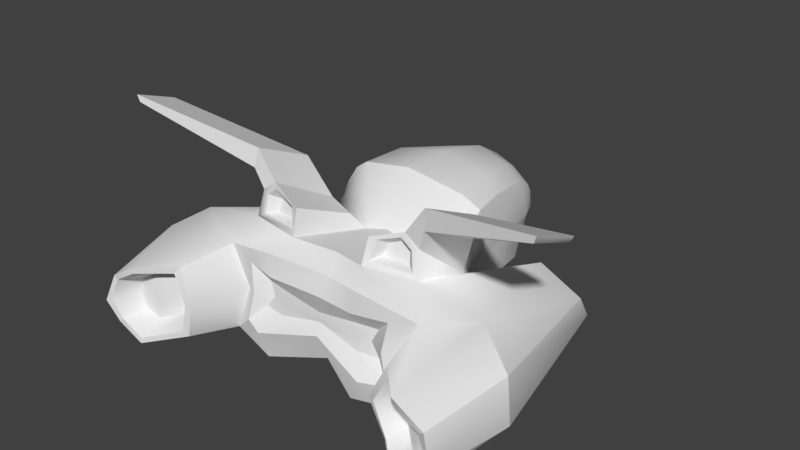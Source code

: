 # Source: Laser_Car_Pod.blend  (saved by Blender 2.79.0; exported with 4.5.12 LTS)
import bpy
from mathutils import Matrix  # noqa: F401  (used for matrix-valued properties, if any)

bpy.ops.wm.read_factory_settings(use_empty=True)
scene = bpy.context.scene
scene.name = 'Scene'

# ---- collections
col_collection_1 = bpy.data.collections.new('Collection 1'); scene.collection.children.link(col_collection_1)

# ---- materials (node trees are filled in below, after node groups)
mat_material = bpy.data.materials.new('Material')
mat_material.alpha_threshold = 0.0
mat_material.use_transparent_shadow = False
mat_material.roughness = 0.5
mat_material.line_color = (0.0, 0.0, 0.0, 1.0)

# ---- material node trees

# ---- world
world_world = bpy.data.worlds.new('World'); scene.world = world_world
world_world.color = (0.05088, 0.05088, 0.05088)
world_world.use_sun_shadow = False
world_world.sun_shadow_jitter_overblur = 0.0
world_world.cycles.sampling_method = 'MANUAL'

# ---- meshes
me_cube = bpy.data.meshes.new('Cube')
me_cube.from_pydata([(-2.173, 0.2799, -0.6366), (-2.173, 0.2799, -0.1771), (-1.597, -2.552, -0.7705), (-1.606, -2.546, 0.5511), (-1.376, 0.451, -0.7692), (-1.376, 0.4985, 0.005997), (-2.665, -3.758, -0.5436), (-2.222, -3.774, -0.7026), (-2.222, -3.774, 0.4595), (-2.665, -3.758, 0.1886), (-1.783, -3.327, 0.4414), (-1.743, -3.327, -0.6174), (-1.208, -1.123, 0.4763), (-2.137, 0.3055, -0.6105), (-2.137, 0.3055, -0.2043), (-1.412, 0.4355, -0.7445), (-1.412, 0.4864, -0.03936), (-1.978, 0.278, -0.5471), (-1.978, 0.278, -0.272), (-1.55, 0.3146, -0.6069), (-1.55, 0.3475, -0.1897), (-2.286, 0.2996, -0.4067), (-1.29, -2.584, -0.009122), (-1.209, 0.5407, -0.3816), (-2.501, -3.399, -0.4327), (-2.813, -3.833, -0.2192), (-1.564, -3.401, -0.03689), (-2.268, 0.3252, -0.409), (-1.255, 0.5186, -0.3919), (-1.973, 0.2117, -0.3844), (-1.429, 0.2893, -0.3815), (-2.601, -3.753, -0.4716), (-2.222, -3.767, -0.6198), (-2.222, -3.767, 0.3753), (-2.601, -3.753, 0.1434), (-2.756, -3.787, -0.2058), (-1.646, -3.417, -0.04969), (-1.811, -3.384, -0.5468), (-1.852, -3.384, 0.3452), (-2.234, -3.409, -0.4792), (-2.279, -3.407, -0.1295), (-2.234, -3.409, 0.2202), (-2.501, -3.399, 0.05812), (-2.618, -3.397, -0.1873), (-1.819, -3.138, -0.07756), (-1.946, -3.139, -0.4269), (-1.986, -3.139, 0.1696), (-0.7365, -2.819, -0.7705), (-0.3634, -1.233, 0.6597), (-0.7458, -2.709, 0.7522), (0.0, -2.447, -0.6748), (0.0, -1.529, -0.7558), (0.0, -2.416, 0.5679), (-2.722, -2.539, -0.5804), (-2.909, -2.539, 0.3824), (-3.014, -2.609, -0.2239), (-2.358, -2.263, 0.7431), (-1.838, -2.028, -0.8537), (-1.384, -2.259, 0.9183), (-0.5885, -2.407, 0.9183), (-1.231, -2.698, -0.4447), (-1.19, -2.61, 0.4264), (-1.121, -2.668, -0.009122), (-0.8822, -2.851, -0.4447), (-0.6963, -2.741, 0.4264), (0.0, -2.637, -0.24), (0.0, -2.585, 0.3313), (-0.9938, -2.549, -0.2015), (-0.9502, -2.503, 0.1832), (-0.8544, -2.531, -0.009122), (-0.6621, -2.6, -0.2015), (-0.6343, -2.596, -0.009122), (-0.6009, -2.564, 0.1832), (0.0, -2.569, -0.05503), (0.0, -2.586, 0.02433), (0.0, -2.567, 0.08977), (0.0, 1.649, 0.08912), (0.0, 1.383, -0.2138), (0.0, 0.9348, -0.4828), (0.0, 0.461, -0.7159), (0.0, -2.221, 0.8347), (0.0, 0.1344, -0.7983), (0.0, -0.2603, -0.8091), (0.0, -1.13, -0.8646), (-0.5709, 1.036, -0.2443), (-0.5818, 1.181, 0.04947), (-0.8356, 0.6462, -0.1582), (-0.846, 0.7414, 0.1355), (-0.9158, -0.05021, -0.1591), (-0.9279, 0.02081, 0.1346), (-0.9572, -0.5038, 0.06733), (-0.2453, 1.554, 0.05343), (-0.4828, 1.3, 0.05119), (-0.1674, 1.331, -0.2403), (-0.4675, 1.143, -0.2425), (-0.1686, 0.8959, -0.5012), (-0.4694, 0.9561, -0.3575), (-0.258, 0.4407, -0.7272), (-0.5417, 0.4854, -0.5675), (-0.3383, 0.1192, -0.8071), (-0.605, 0.06778, -0.6485), (-0.3902, -0.2927, -0.8176), (-0.6541, -0.3876, -0.6526), (-0.4451, -1.161, -0.8714), (-0.5684, 1.414, 0.315), (-0.6964, 1.17, 0.6761), (0.0, -0.04857, 1.513), (0.0, 0.8471, 1.304), (0.0, 1.298, 1.036), (0.0, 1.633, 0.7321), (0.0, 1.928, 0.3597), (-0.8235, 0.9011, 0.4083), (-0.8588, 0.7729, 0.7694), (-0.9881, 0.04664, 0.4073), (-1.043, -0.05486, 0.7684), (-0.7342, -0.05319, 1.363), (-0.9603, -0.05074, 1.143), (-0.5399, 0.7743, 1.174), (-0.7651, 0.7624, 0.9823), (-0.3792, 1.176, 0.9755), (-0.64, 1.179, 0.7643), (-0.2184, 1.554, 0.6804), (-0.5927, 1.287, 0.6774), (-0.1778, 1.815, 0.3193), (-0.3986, 1.545, 0.3169), (-1.434, -2.225, 1.602), (-0.6532, -2.333, 0.9851), (-1.453, -1.265, 1.131), (-1.44, -1.224, 1.441), (-1.265, -2.237, 0.9851), (-1.001, -1.211, 0.9327), (-1.102, -2.178, 1.467), (-1.326, -2.177, 1.302), (-1.225, -2.205, 1.268), (-1.061, -2.205, 1.389), (-0.9921, -2.069, 1.267), (-1.097, -2.068, 1.189), (-0.7171, -2.139, 1.008), (-1.12, -2.111, 1.008), (-0.7256, -2.261, 1.267), (-0.5179, -1.381, 0.8933), (-0.6151, -2.292, 1.288), (-0.8105, -2.117, 1.201), (-1.393, -2.171, 1.877), (-3.196, -2.633, 2.21), (-3.23, -2.642, 2.312), (-3.234, -1.958, 1.962), (-3.286, -1.974, 2.064), (-1.302, -1.773, -0.8775), (-1.076, -1.47, -0.3754), (-0.8282, -1.398, -0.6001), (-0.7978, -1.743, -0.7658), (-1.06, -1.666, -0.6846), (0.0, -1.22, 0.7582), (0.0, -0.7602, 1.507), (-0.9572, -0.5038, 0.06733), (-0.9707, -0.3738, 0.355), (-0.9639, -0.4804, 0.2622), (-1.167, -0.9183, 0.5777), (-1.1, -0.5132, 0.715), (-1.128, -0.7012, 0.6667), (-0.8293, -0.6755, 1.331), (-1.079, -0.6072, 1.156), (-1.084, -0.7818, 1.002)], [], [(12, 90, 150, 149), (4, 57, 53, 0), (53, 6, 25, 55), (3, 56, 8, 10), (1, 5, 16, 14), (8, 9, 34, 33), (11, 26, 36, 37), (25, 9, 54, 55), (54, 9, 8, 56), (22, 3, 10, 26), (57, 148, 2, 11, 7), (5, 58, 12), (14, 16, 20, 18), (21, 1, 14, 27), (4, 0, 13, 15), (23, 4, 15, 28), (30, 19, 17, 29), (27, 14, 18, 29), (15, 13, 17, 19), (28, 15, 19, 30), (16, 28, 30, 20), (13, 27, 29, 17), (20, 30, 29, 18), (5, 23, 28, 16), (0, 21, 27, 13), (2, 22, 26, 11), (10, 8, 33, 38), (9, 25, 35, 34), (31, 32, 39, 24), (33, 34, 42, 41), (37, 36, 44, 45), (38, 33, 41, 46), (6, 7, 32, 31), (26, 10, 38, 36), (7, 11, 37, 32), (25, 6, 31, 35), (40, 41, 42, 43), (44, 46, 41, 40), (45, 44, 40, 39), (39, 40, 43, 24), (36, 38, 46, 44), (32, 37, 45, 39), (35, 31, 24, 43), (34, 35, 43, 42), (59, 49, 52, 80), (5, 56, 58), (57, 4, 148), (47, 50, 65, 63), (93, 77, 78, 95), (2, 151, 47), (49, 3, 61, 64), (150, 103, 83, 51, 151), (0, 53, 55, 21), (1, 54, 56, 5), (21, 55, 54, 1), (47, 151, 51, 50), (5, 12, 149, 23), (63, 65, 73, 70), (61, 62, 69, 68), (60, 63, 70, 67), (2, 47, 63, 60), (52, 49, 64, 66), (3, 22, 62, 61), (22, 2, 60, 62), (68, 69, 71, 72), (69, 67, 70, 71), (72, 71, 74, 75), (71, 70, 73, 74), (64, 61, 68, 72), (62, 60, 67, 69), (66, 64, 72, 75), (92, 94, 84, 85), (94, 96, 84), (98, 86, 84, 96), (100, 88, 86, 98), (102, 150, 88, 100), (91, 76, 77, 93), (95, 78, 79, 97), (85, 84, 86, 87), (87, 86, 88, 89), (97, 79, 81, 99), (99, 81, 82, 101), (89, 88, 150, 90), (101, 82, 83, 103), (114, 113, 156, 159), (92, 85, 104, 124), (85, 87, 111, 104), (76, 91, 123, 110), (87, 89, 113, 111), (94, 92, 91, 93), (96, 94, 93, 95), (98, 96, 95, 97), (100, 98, 97, 99), (102, 100, 99, 101), (150, 102, 101, 103), (91, 92, 124, 123), (116, 114, 159, 162), (90, 12, 158, 155), (116, 162, 161, 115), (118, 112, 114, 116), (120, 105, 112, 118), (122, 105, 120), (122, 124, 104, 105), (121, 109, 110, 123), (105, 104, 111, 112), (112, 111, 113, 114), (119, 108, 109, 121), (117, 107, 108, 119), (89, 90, 155, 157, 156, 113), (115, 106, 107, 117), (118, 116, 115, 117), (120, 118, 117, 119), (122, 120, 119, 121), (124, 122, 121, 123), (3, 49, 59, 58), (59, 141, 139, 126), (48, 12, 130, 140), (59, 48, 140, 141), (138, 137, 142, 135, 136), (134, 133, 136, 135), (12, 58, 132), (131, 132, 133, 134), (132, 58, 129, 133), (58, 59, 126, 129), (126, 139, 142, 137), (143, 128, 147, 145), (129, 126, 137, 138), (130, 131, 141, 140), (141, 131, 134, 139), (133, 129, 138, 136), (139, 134, 135, 142), (125, 143, 145, 144), (130, 12, 127, 128), (132, 131, 143, 125), (12, 132, 125, 127), (131, 130, 128, 143), (144, 145, 147, 146), (128, 127, 146, 147), (127, 125, 144, 146), (148, 152, 151), (148, 4, 152), (152, 4, 23, 149), (150, 152, 149), (151, 152, 150), (58, 56, 3), (153, 48, 59, 80), (2, 148, 151), (53, 57, 7, 6), (155, 158, 160, 157), (157, 160, 159, 156), (161, 162, 163), (161, 163, 158, 12), (162, 159, 160, 163), (163, 160, 158), (161, 154, 106, 115), (154, 161, 12, 48, 153)])
me_cube.polygons.foreach_set('use_smooth', [True] * 156)
_k = set([(0, 4), (0, 13), (0, 21), (0, 53), (1, 5), (1, 14), (1, 21), (1, 54), (2, 11), (2, 22), (2, 47), (2, 60), (3, 10), (3, 22), (3, 49), (3, 61), (4, 15), (4, 23), (4, 148), (5, 12), (5, 16), (5, 23), (6, 7), (6, 25), (6, 31), (6, 53), (7, 11), (8, 9), (8, 10), (9, 25), (9, 34), (9, 54), (10, 26), (10, 38), (11, 26), (12, 48), (12, 58), (12, 127), (12, 130), (12, 132), (12, 149), (13, 15), (13, 17), (13, 27), (14, 16), (14, 18), (14, 27), (15, 19), (15, 28), (16, 20), (16, 28), (17, 19), (17, 29), (18, 20), (18, 29), (19, 30), (20, 30), (23, 28), (23, 149), (24, 31), (24, 39), (24, 43), (31, 32), (31, 35), (32, 37), (33, 34), (33, 38), (34, 35), (34, 42), (36, 37), (36, 38), (38, 46), (39, 45), (41, 42), (41, 46), (42, 43), (44, 45), (44, 46), (47, 50), (48, 59), (48, 140), (48, 153), (49, 52), (51, 151), (53, 55), (53, 57), (54, 55), (54, 56), (57, 148), (58, 59), (59, 80), (59, 141), (60, 62), (60, 63), (60, 67), (61, 62), (61, 64), (61, 68), (63, 65), (64, 66), (67, 69), (67, 70), (68, 69), (68, 72), (70, 73), (72, 75), (76, 91), (77, 93), (83, 103), (84, 86), (84, 94), (85, 87), (85, 92), (86, 88), (87, 89), (88, 150), (89, 90), (90, 150), (90, 155), (91, 92), (93, 94), (94, 96), (96, 98), (98, 100), (100, 102), (102, 150), (103, 150), (104, 111), (104, 124), (110, 123), (111, 113), (113, 156), (116, 118), (116, 162), (118, 120), (120, 122), (122, 124), (123, 124), (125, 127), (125, 132), (125, 143), (125, 144), (126, 129), (126, 137), (126, 139), (127, 128), (127, 146), (128, 130), (128, 143), (128, 147), (129, 133), (129, 138), (130, 131), (130, 140), (131, 132), (131, 141), (131, 143), (133, 134), (133, 136), (134, 135), (134, 139), (135, 136), (135, 142), (136, 138), (137, 138), (137, 142), (139, 142), (140, 141), (143, 145), (144, 145), (145, 147), (146, 147), (148, 151), (148, 152), (149, 152), (150, 152), (151, 152), (154, 161), (155, 157), (155, 158), (156, 157), (156, 159), (158, 163), (159, 162), (161, 162), (162, 163)])
me_cube.attributes.new('sharp_edge', 'BOOLEAN', 'EDGE').data.foreach_set('value', [ (min(e.vertices), max(e.vertices)) in _k for e in me_cube.edges])
_uv = me_cube.uv_layers.new(name='UVMap')
_uv.uv.foreach_set('vector', [0.278, 0.7768, 0.1956, 0.8277, 0.1546, 0.695, 0.1969, 0.6955, 0.2002, 0.5514, 0.1806, 0.2851, 0.2817, 0.2218, 0.2831, 0.5196, 0.2817, 0.2218, 0.288, 0.101, 0.325, 0.0975, 0.3274, 0.2136, 0.5564, 0.2053, 0.4529, 0.2526, 0.4287, 0.08745, 0.4976, 0.1018, 0.3349, 0.5206, 0.4171, 0.5657, 0.4117, 0.5679, 0.3353, 0.5262, 0.4287, 0.08745, 0.3718, 0.09504, 0.3719, 0.08642, 0.4264, 0.07834, 0.1742, 0.1183, 0.1155, 0.06563, 0.1256, 0.061, 0.1793, 0.1053, 0.325, 0.0975, 0.3718, 0.09504, 0.3866, 0.2212, 0.3274, 0.2136, 0.3866, 0.2212, 0.3718, 0.09504, 0.4287, 0.08745, 0.4529, 0.2526, 0.6388, 0.1447, 0.5564, 0.2053, 0.4976, 0.1018, 0.5479, 0.04414, 0.1806, 0.2851, 0.1195, 0.3295, 0.1448, 0.22, 0.1742, 0.1183, 0.2401, 0.09674, 0.4171, 0.5657, 0.5875, 0.2792, 0.5256, 0.4297, 0.7455, 0.4265, 0.8897, 0.5533, 0.8257, 0.5442, 0.7521, 0.4709, 0.3085, 0.5212, 0.3349, 0.5206, 0.3353, 0.5262, 0.3081, 0.5246, 0.2002, 0.5514, 0.2831, 0.5196, 0.282, 0.5245, 0.2047, 0.5523, 0.178, 0.5907, 0.2002, 0.5514, 0.2047, 0.5523, 0.1846, 0.5897, 0.1974, 0.9271, 0.1834, 0.9539, 0.1325, 0.9472, 0.1325, 0.9265, 0.678, 0.4265, 0.7455, 0.4265, 0.7521, 0.4709, 0.7272, 0.4885, 0.7314, 0.6608, 0.6539, 0.489, 0.6928, 0.5115, 0.7415, 0.6012, 0.8408, 0.6496, 0.7314, 0.6608, 0.7415, 0.6012, 0.7993, 0.591, 0.8897, 0.5533, 0.8408, 0.6496, 0.7993, 0.591, 0.8257, 0.5442, 0.6539, 0.489, 0.678, 0.4265, 0.7272, 0.4885, 0.6928, 0.5115, 0.1847, 0.9026, 0.1974, 0.9271, 0.1325, 0.9265, 0.1332, 0.9111, 0.4171, 0.5657, 0.4315, 0.6105, 0.4255, 0.6111, 0.4117, 0.5679, 0.2831, 0.5196, 0.3085, 0.5212, 0.3081, 0.5246, 0.282, 0.5245, 0.1448, 0.22, 0.04122, 0.163, 0.1155, 0.06563, 0.1742, 0.1183, 0.4976, 0.1018, 0.4287, 0.08745, 0.4264, 0.07834, 0.4899, 0.08545, 0.3718, 0.09504, 0.325, 0.0975, 0.3259, 0.08972, 0.3719, 0.08642, 0.7062, 0.4507, 0.7823, 0.4266, 0.781, 0.4933, 0.7447, 0.4961, 0.6896, 0.6375, 0.6587, 0.5643, 0.7184, 0.5558, 0.7357, 0.5946, 0.8535, 0.5066, 0.8535, 0.6027, 0.8122, 0.5714, 0.8105, 0.5305, 0.7821, 0.6397, 0.6896, 0.6375, 0.7357, 0.5946, 0.7822, 0.5911, 0.288, 0.101, 0.2401, 0.09674, 0.24, 0.08826, 0.2881, 0.0888, 0.5479, 0.04414, 0.4976, 0.1018, 0.4899, 0.08545, 0.5368, 0.03836, 0.2401, 0.09674, 0.1742, 0.1183, 0.1793, 0.1053, 0.24, 0.08826, 0.325, 0.0975, 0.288, 0.101, 0.2881, 0.0888, 0.3259, 0.08972, 0.1495, 0.9361, 0.1708, 0.9724, 0.1344, 0.9674, 0.11, 0.947, 0.2092, 0.9143, 0.2072, 0.949, 0.1708, 0.9724, 0.1495, 0.9361, 0.18, 0.8823, 0.2092, 0.9143, 0.1495, 0.9361, 0.1356, 0.8965, 0.1356, 0.8965, 0.1495, 0.9361, 0.11, 0.947, 0.11, 0.9151, 0.8535, 0.6027, 0.7821, 0.6397, 0.7822, 0.5911, 0.8122, 0.5714, 0.7823, 0.4266, 0.8535, 0.5066, 0.8105, 0.5305, 0.781, 0.4933, 0.6625, 0.4914, 0.7062, 0.4507, 0.7447, 0.4961, 0.7187, 0.5206, 0.6587, 0.5643, 0.6625, 0.4914, 0.7187, 0.5206, 0.7184, 0.5558, 0.3241, 0.7466, 0.3174, 0.73, 0.3566, 0.7343, 0.3554, 0.751, 0.4171, 0.5657, 0.4529, 0.2526, 0.5875, 0.2792, 0.1806, 0.2851, 0.2002, 0.5514, 0.1195, 0.3295, 0.3168, 0.6515, 0.3493, 0.6349, 0.3571, 0.6578, 0.3145, 0.667, 0.4216, 0.9019, 0.4255, 0.9094, 0.4006, 0.913, 0.3984, 0.905, 0.275, 0.6525, 0.3061, 0.6042, 0.3168, 0.6515, 0.3174, 0.73, 0.275, 0.721, 0.2966, 0.7142, 0.3222, 0.7152, 0.1546, 0.695, 0.1065, 0.7388, 0.05171, 0.745, 0.04917, 0.6939, 0.1411, 0.6495, 0.2831, 0.5196, 0.2817, 0.2218, 0.3274, 0.2136, 0.3085, 0.5212, 0.3349, 0.5206, 0.3866, 0.2212, 0.4529, 0.2526, 0.4171, 0.5657, 0.3085, 0.5212, 0.3274, 0.2136, 0.3866, 0.2212, 0.3349, 0.5206, 0.3168, 0.6515, 0.3061, 0.6042, 0.3443, 0.5895, 0.3493, 0.6349, 0.4171, 0.5657, 0.5256, 0.4297, 0.6109, 0.4841, 0.4315, 0.6105, 0.7286, 0.4332, 0.8787, 0.4913, 0.8765, 0.5247, 0.7628, 0.4964, 0.6466, 0.6011, 0.6689, 0.527, 0.7201, 0.5376, 0.7005, 0.5699, 0.6641, 0.4488, 0.7286, 0.4332, 0.7628, 0.4964, 0.7045, 0.4992, 0.275, 0.6525, 0.3168, 0.6515, 0.3145, 0.667, 0.2957, 0.6689, 0.3566, 0.7343, 0.3174, 0.73, 0.3222, 0.7152, 0.3581, 0.7198, 0.275, 0.721, 0.2909, 0.6918, 0.3006, 0.6916, 0.2966, 0.7142, 0.2909, 0.6918, 0.275, 0.6525, 0.2957, 0.6689, 0.3006, 0.6916, 0.1104, 0.945, 0.1221, 0.9223, 0.1491, 0.9219, 0.1523, 0.945, 0.1221, 0.9223, 0.1063, 0.8988, 0.1461, 0.8992, 0.1491, 0.9219, 0.1523, 0.945, 0.1491, 0.9219, 0.2239, 0.9237, 0.2237, 0.9316, 0.1491, 0.9219, 0.1461, 0.8992, 0.2241, 0.9144, 0.2239, 0.9237, 0.727, 0.6389, 0.6466, 0.6011, 0.7005, 0.5699, 0.7576, 0.5933, 0.6689, 0.527, 0.6641, 0.4488, 0.7045, 0.4992, 0.7201, 0.5376, 0.8536, 0.6389, 0.727, 0.6389, 0.7576, 0.5933, 0.8644, 0.5995, 0.4251, 0.8828, 0.4122, 0.8894, 0.4076, 0.885, 0.42, 0.8782, 0.4122, 0.8894, 0.4027, 0.8904, 0.4076, 0.885, 0.3804, 0.8875, 0.3944, 0.8705, 0.4076, 0.885, 0.4027, 0.8904, 0.3627, 0.8814, 0.3686, 0.8555, 0.3944, 0.8705, 0.3804, 0.8875, 0.3438, 0.8725, 0.3016, 0.8462, 0.3686, 0.8555, 0.3627, 0.8814, 0.4357, 0.8936, 0.4434, 0.9025, 0.4255, 0.9094, 0.4216, 0.9019, 0.3984, 0.905, 0.4006, 0.913, 0.3751, 0.9132, 0.375, 0.901, 0.42, 0.8782, 0.4076, 0.885, 0.3944, 0.8705, 0.4042, 0.8625, 0.4042, 0.8625, 0.3944, 0.8705, 0.3686, 0.8555, 0.3781, 0.8456, 0.375, 0.901, 0.3751, 0.9132, 0.3586, 0.9113, 0.3607, 0.8954, 0.3607, 0.8954, 0.3586, 0.9113, 0.3394, 0.9068, 0.3429, 0.888, 0.3781, 0.8456, 0.3686, 0.8555, 0.3016, 0.8462, 0.3552, 0.8359, 0.3429, 0.888, 0.3394, 0.9068, 0.2982, 0.8937, 0.3036, 0.8722, 0.6852, 0.8419, 0.6945, 0.8786, 0.6496, 0.8819, 0.6408, 0.8421, 0.4251, 0.8828, 0.42, 0.8782, 0.4242, 0.8719, 0.4298, 0.8756, 0.42, 0.8782, 0.4042, 0.8625, 0.4122, 0.859, 0.4242, 0.8719, 0.4434, 0.9025, 0.4357, 0.8936, 0.4375, 0.8835, 0.4492, 0.8921, 0.4042, 0.8625, 0.3781, 0.8456, 0.3912, 0.8454, 0.4122, 0.859, 0.4122, 0.8894, 0.4251, 0.8828, 0.4357, 0.8936, 0.4216, 0.9019, 0.4027, 0.8904, 0.4122, 0.8894, 0.4216, 0.9019, 0.3984, 0.905, 0.3804, 0.8875, 0.4027, 0.8904, 0.3984, 0.905, 0.375, 0.901, 0.3627, 0.8814, 0.3804, 0.8875, 0.375, 0.901, 0.3607, 0.8954, 0.3438, 0.8725, 0.3627, 0.8814, 0.3607, 0.8954, 0.3429, 0.888, 0.3016, 0.8462, 0.3438, 0.8725, 0.3429, 0.888, 0.3036, 0.8722, 0.4357, 0.8936, 0.4251, 0.8828, 0.4298, 0.8756, 0.4375, 0.8835, 0.6889, 0.8063, 0.6852, 0.8419, 0.6408, 0.8421, 0.6419, 0.8029, 0.1956, 0.8277, 0.278, 0.7768, 0.278, 0.8055, 0.196, 0.8291, 0.6889, 0.8063, 0.6419, 0.8029, 0.6395, 0.7771, 0.694, 0.7783, 0.7654, 0.8184, 0.7655, 0.8402, 0.6852, 0.8419, 0.6889, 0.8063, 0.8081, 0.8329, 0.8067, 0.8428, 0.7655, 0.8402, 0.7654, 0.8184, 0.821, 0.8384, 0.8067, 0.8428, 0.8081, 0.8329, 0.821, 0.8384, 0.8625, 0.8628, 0.8418, 0.8703, 0.8067, 0.8428, 0.8628, 0.8209, 0.8807, 0.8042, 0.9155, 0.8392, 0.8972, 0.8518, 0.8067, 0.8428, 0.8418, 0.8703, 0.7827, 0.8742, 0.7655, 0.8402, 0.7655, 0.8402, 0.7827, 0.8742, 0.6945, 0.8786, 0.6852, 0.8419, 0.8162, 0.8019, 0.8452, 0.7737, 0.8807, 0.8042, 0.8628, 0.8209, 0.7722, 0.7915, 0.7998, 0.7439, 0.8452, 0.7737, 0.8162, 0.8019, 0.3781, 0.8456, 0.3552, 0.8359, 0.3552, 0.8359, 0.3716, 0.8368, 0.3804, 0.8386, 0.3912, 0.8454, 0.694, 0.7783, 0.712, 0.7087, 0.7998, 0.7439, 0.7722, 0.7915, 0.7654, 0.8184, 0.6889, 0.8063, 0.694, 0.7783, 0.7722, 0.7915, 0.8081, 0.8329, 0.7654, 0.8184, 0.7722, 0.7915, 0.8162, 0.8019, 0.821, 0.8384, 0.8081, 0.8329, 0.8162, 0.8019, 0.8628, 0.8209, 0.8625, 0.8628, 0.821, 0.8384, 0.8628, 0.8209, 0.8972, 0.8518, 0.275, 0.721, 0.3174, 0.73, 0.3241, 0.7466, 0.2836, 0.7473, 0.8754, 0.309, 0.8357, 0.314, 0.8321, 0.3036, 0.862, 0.3017, 0.8681, 0.0001707, 0.8754, 0.08248, 0.8345, 0.05679, 0.8392, 0.008278, 0.8754, 0.309, 0.8438, 0.4325, 0.8264, 0.4044, 0.8357, 0.314, 0.1387, 0.9138, 0.1863, 0.9138, 0.1751, 0.9367, 0.1532, 0.945, 0.1408, 0.9358, 0.6791, 0.6449, 0.6253, 0.547, 0.7119, 0.5479, 0.7339, 0.583, 0.8754, 0.08248, 0.8465, 0.2159, 0.7923, 0.2339, 0.7822, 0.2764, 0.7923, 0.2339, 0.8035, 0.2478, 0.7958, 0.2762, 0.7923, 0.2339, 0.8465, 0.2159, 0.8412, 0.2311, 0.8035, 0.2478, 0.8465, 0.2159, 0.8754, 0.309, 0.862, 0.3017, 0.8412, 0.2311, 0.9035, 0.5169, 0.841, 0.6449, 0.7899, 0.5887, 0.8268, 0.5474, 0.7161, 0.267, 0.7205, 0.382, 0.6328, 0.2926, 0.6273, 0.2252, 0.691, 0.4213, 0.9035, 0.5169, 0.8268, 0.5474, 0.7308, 0.4899, 0.778, 0.4085, 0.7822, 0.2764, 0.8357, 0.314, 0.8264, 0.4044, 0.8357, 0.314, 0.7822, 0.2764, 0.7958, 0.2762, 0.8321, 0.3036, 0.6253, 0.547, 0.691, 0.4213, 0.7308, 0.4899, 0.7119, 0.5479, 0.841, 0.6449, 0.6791, 0.6449, 0.7339, 0.583, 0.7899, 0.5887, 0.7432, 0.2416, 0.7161, 0.267, 0.6273, 0.2252, 0.6385, 0.2224, 0.8345, 0.05679, 0.8754, 0.08248, 0.8008, 0.102, 0.7663, 0.08746, 0.7923, 0.2339, 0.7822, 0.2764, 0.7161, 0.267, 0.7432, 0.2416, 0.8754, 0.08248, 0.7923, 0.2339, 0.7432, 0.2416, 0.8008, 0.102, 0.7822, 0.2764, 0.778, 0.4085, 0.7205, 0.382, 0.7161, 0.267, 0.6385, 0.2224, 0.6273, 0.2252, 0.6558, 0.166, 0.6679, 0.1665, 0.7663, 0.08746, 0.8008, 0.102, 0.6679, 0.1665, 0.6558, 0.166, 0.8008, 0.102, 0.7432, 0.2416, 0.6385, 0.2224, 0.6679, 0.1665, 0.1989, 0.622, 0.1759, 0.6554, 0.1411, 0.6495, 0.1195, 0.3295, 0.2002, 0.5514, 0.08655, 0.3576, 0.08655, 0.3576, 0.2002, 0.5514, 0.178, 0.5907, 0.06385, 0.3997, 0.1546, 0.695, 0.1759, 0.6554, 0.1969, 0.6955, 0.1411, 0.6495, 0.1759, 0.6554, 0.1546, 0.695, 0.5875, 0.2792, 0.4529, 0.2526, 0.5564, 0.2053, 0.3654, 0.801, 0.3466, 0.8045, 0.3241, 0.7466, 0.3554, 0.751, 0.275, 0.6525, 0.2807, 0.6105, 0.3061, 0.6042, 0.2817, 0.2218, 0.1806, 0.2851, 0.2401, 0.09674, 0.288, 0.101, 0.63, 0.9088, 0.5972, 0.8446, 0.6216, 0.8422, 0.6372, 0.8896, 0.6372, 0.8896, 0.6216, 0.8422, 0.6408, 0.8421, 0.6496, 0.8819, 0.6395, 0.7771, 0.6419, 0.8029, 0.624, 0.8102, 0.6395, 0.7771, 0.624, 0.8102, 0.5972, 0.8446, 0.5739, 0.847, 0.6419, 0.8029, 0.6408, 0.8421, 0.6216, 0.8422, 0.624, 0.8102, 0.624, 0.8102, 0.6216, 0.8422, 0.5972, 0.8446, 0.6395, 0.7771, 0.639, 0.6961, 0.712, 0.7087, 0.694, 0.7783, 0.639, 0.6961, 0.6395, 0.7771, 0.5739, 0.847, 0.5491, 0.7582, 0.5491, 0.7185])
me_cube.materials.append(mat_material)
me_cube.use_remesh_preserve_volume = False
me_cube.use_remesh_preserve_attributes = False
me_cube.use_mirror_vertex_groups = False
me_cube.update()

# ---- objects
ob_laser_car = bpy.data.objects.new('LASER_CAR', me_cube)

# ---- transforms, parenting, visibility, modifiers, constraints
ob_laser_car.location = (0.0, 0.0, 0.0)
ob_laser_car.lock_rotations_4d = False
ob_laser_car.empty_display_type = 'ARROWS'
ob_laser_car.lineart.crease_threshold = 0.0
_m = ob_laser_car.modifiers.new('Mirror', 'MIRROR')
_m.use_clip = True
_m = ob_laser_car.modifiers.new('EdgeSplit', 'EDGE_SPLIT')
_m.use_edge_angle = False

# ---- collection membership
col_collection_1.objects.link(ob_laser_car)

# ---- scene / render settings (as saved in the file)
scene.frame_start = 1; scene.frame_end = 250; scene.frame_set(1)
scene.render.engine = 'BLENDER_EEVEE_NEXT'
scene.render.resolution_percentage = 50
scene.render.dither_intensity = 0.0
scene.cycles.use_denoising = False
scene.cycles.samples = 128
scene.cycles.sampling_pattern = 'TABULATED_SOBOL'
scene.cycles.use_adaptive_sampling = False
scene.cycles.use_light_tree = False
scene.cycles.blur_glossy = 0.0
scene.cycles.sample_clamp_indirect = 0.0
scene.view_settings.view_transform = 'Standard'
bpy.context.view_layer.update()

# ---- added for rendering (the .blend has no active camera and no usable light): camera, sun
cam_auto = bpy.data.cameras.new('AutoCamera')
cam_auto.lens = 50.0
cam_auto.sensor_width = 36.0
cam_auto.clip_end = 1000.0
ob_auto_camera = bpy.data.objects.new('AutoCamera', cam_auto)
scene.collection.objects.link(ob_auto_camera)
ob_auto_camera.location = (8.60715, -11.2812, 7.60286)
ob_auto_camera.rotation_euler = (1.09748, -7.21219e-08, 0.694738)
scene.camera = ob_auto_camera
light_auto_sun = bpy.data.lights.new('AutoSun', 'SUN')
light_auto_sun.energy = 3.0
light_auto_sun.angle = 0.0523599
ob_auto_sun = bpy.data.objects.new('AutoSun', light_auto_sun)
scene.collection.objects.link(ob_auto_sun)
ob_auto_sun.rotation_euler = (0.872665, 0.174533, 0.523599)
bpy.context.view_layer.update()

